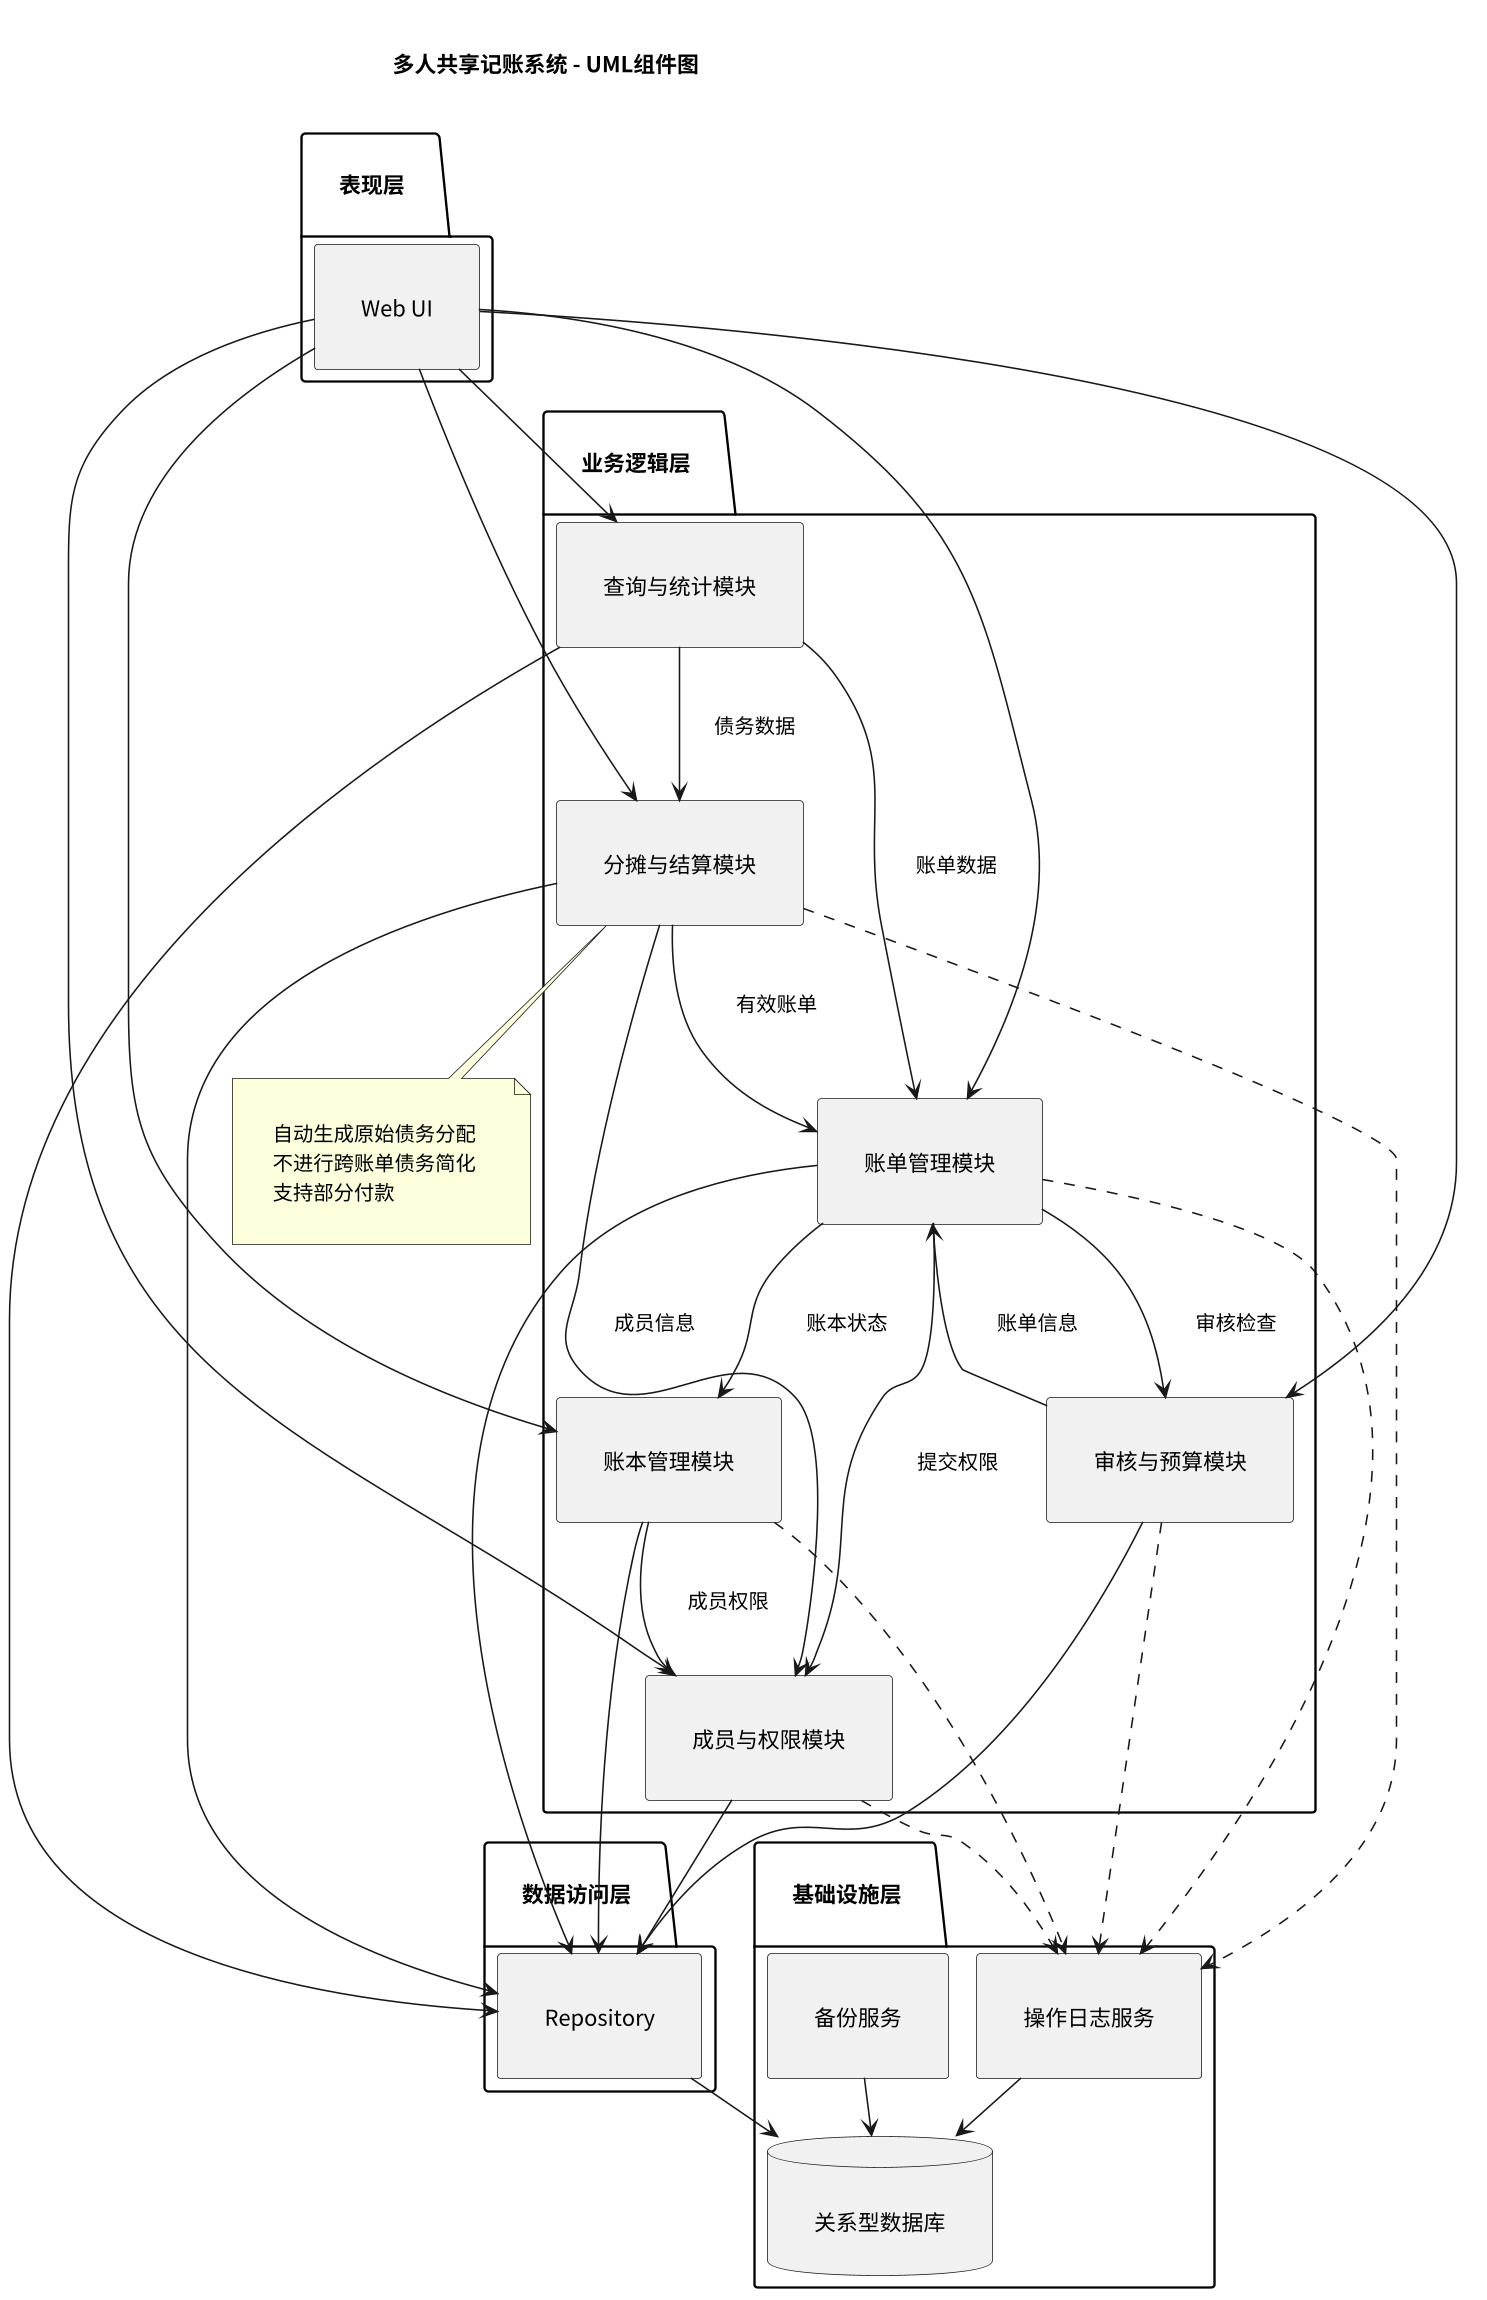

The diagram above was rendered by PlantUML. Its source (embedded in the PNG):
@startuml
!pragma layout smetana
skinparam defaultFontName Noto Sans CJK SC
skinparam dpi 150
title 多人共享记账系统 - UML组件图

skinparam componentStyle rectangle
skinparam linetype polyline
skinparam nodesep 45
skinparam ranksep 65
skinparam padding 20
top to bottom direction

package "表现层" {
  [Web UI] as UI
}

package "业务逻辑层" {
  [账本管理模块] as Ledger
  [成员与权限模块] as Member
  [账单管理模块] as Expense
  [审核与预算模块] as Approval
  [分摊与结算模块] as Settlement
  [查询与统计模块] as Statistics
}

package "数据访问层" {
  [Repository] as Repo
}

package "基础设施层" {
  database "关系型数据库" as DB
  [操作日志服务] as Log
  [备份服务] as Backup
}

UI --> Ledger
UI --> Member
UI --> Expense
UI --> Approval
UI --> Settlement
UI --> Statistics

Ledger --> Member : 成员权限
Expense --> Ledger : 账本状态
Expense --> Member : 提交权限
Expense --> Approval : 审核检查
Approval --> Expense : 账单信息
Settlement --> Expense : 有效账单
Settlement --> Member : 成员信息
Statistics --> Expense : 账单数据
Statistics --> Settlement : 债务数据

Ledger --> Repo
Member --> Repo
Expense --> Repo
Approval --> Repo
Settlement --> Repo
Statistics --> Repo

Repo --> DB
Log --> DB
Backup --> DB

Ledger ..> Log
Member ..> Log
Expense ..> Log
Approval ..> Log
Settlement ..> Log

note bottom of Settlement
  自动生成原始债务分配
  不进行跨账单债务简化
  支持部分付款
end note

@enduml